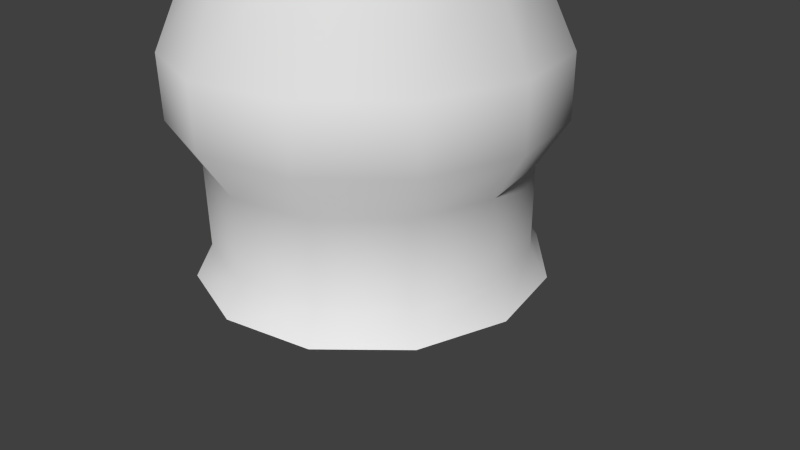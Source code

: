 # Source: Ballistatower.blend  (saved by Blender 2.76.0; exported with 4.5.12 LTS)
import bpy
from mathutils import Matrix  # noqa: F401  (used for matrix-valued properties, if any)

bpy.ops.wm.read_factory_settings(use_empty=True)
scene = bpy.context.scene
scene.name = 'Scene'

# ---- collections
col_collection_1 = bpy.data.collections.new('Collection 1'); scene.collection.children.link(col_collection_1)
col_collection_8 = bpy.data.collections.new('Collection 8'); scene.collection.children.link(col_collection_8)

# ---- materials (node trees are filled in below, after node groups)
mat_material = bpy.data.materials.new('Material')
mat_material.alpha_threshold = 0.0
mat_material.use_transparent_shadow = False
mat_material.roughness = 0.5
mat_material.line_color = (0.0, 0.0, 0.0, 1.0)

# ---- material node trees

# ---- world
world_world = bpy.data.worlds.new('World'); scene.world = world_world
world_world.color = (0.05088, 0.05088, 0.05088)
world_world.use_sun_shadow = False
world_world.sun_shadow_jitter_overblur = 0.0
world_world.cycles.sampling_method = 'MANUAL'
world_world.cycles.sample_map_resolution = 256

# ---- cameras
cam_camera = bpy.data.cameras.new('Camera')
cam_camera.clip_end = 100.0
cam_camera.lens = 35.0
cam_camera.sensor_width = 32.0
cam_camera.sensor_height = 18.0
cam_camera.ortho_scale = 7.314
cam_camera.dof.focus_distance = 0.0
cam_camera.dof.aperture_fstop = 128.0

# ---- meshes
me_cylinder_002 = bpy.data.meshes.new('Cylinder.002')
me_cylinder_002.from_pydata([(0.2074, 7.873, -1.479), (0.2202, 7.954, -1.398), (0.2202, 7.912, -1.0), (0.2202, 8.017, -1.017), (-0.212, 8.032, -0.9212), (0.2087, 8.032, -0.9212), (-0.212, 7.962, -0.9097), (0.2087, 7.962, -0.9097), (-0.2108, 7.939, -1.49), (0.2074, 7.939, -1.49), (-0.2108, 7.873, -1.479), (-0.2235, 7.673, -1.156), (0.2202, 7.673, -1.156), (-0.2235, 7.912, -1.0), (-0.2235, 7.85, -1.381), (0.2202, 7.85, -1.381), (-0.2235, 8.017, -1.017), (-0.2235, 7.954, -1.398), (-0.07636, 8.114, -1.94), (0.07233, 8.114, -1.94), (-0.07636, 8.096, -1.845), (0.07233, 8.096, -1.845), (-0.07636, 8.089, -1.89), (0.07233, 8.089, -1.89), (-0.07636, 8.128, -1.85), (0.07233, 8.128, -1.85), (-0.07636, 7.996, -1.874), (0.07233, 7.996, -1.874), (-0.07636, 8.004, -1.83), (0.07233, 8.004, -1.83), (-0.001677, 8.691, 1.971), (-0.001677, 8.761, 2.401), (-0.001677, 8.495, 2.003), (-0.1916, 8.57, 1.991), (0.1882, 8.57, 1.991), (-0.1916, 8.813, 1.951), (0.1882, 8.813, 1.951), (-0.001677, 8.888, 1.939), (-1.595, 8.343, 0.5239), (-1.595, 8.294, 0.2277), (-1.595, 8.184, 0.5498), (-1.595, 8.136, 0.2536), (-2.129, 8.247, 0.1793), (2.126, 8.247, 0.1793), (-2.129, 8.222, 0.02499), (2.126, 8.222, 0.02499), (-2.129, 8.165, 0.1928), (2.126, 8.165, 0.1928), (-2.129, 8.14, 0.03847), (2.126, 8.14, 0.03847), (-0.1754, 7.989, -2.046), (0.1721, 7.989, -2.046), (-0.1754, 7.703, -2.0), (0.1721, 7.703, -2.0), (-0.1754, 8.386, 0.3876), (0.1721, 8.386, 0.3876), (-0.1754, 8.1, 0.4342), (0.1721, 8.1, 0.4342), (1.699, 8.321, 0.416), (1.699, 8.28, 0.1639), (1.699, 8.17, 0.4408), (1.699, 8.129, 0.1887), (-0.3844, 8.571, 1.527), (0.3811, 8.571, 1.527), (-0.7878, 8.51, 1.415), (0.7845, 8.51, 1.415), (-0.7878, 8.455, 1.079), (0.7845, 8.455, 1.079), (-0.3844, 8.484, 0.9935), (0.3811, 8.484, 0.9935), (-0.3844, 8.286, 1.573), (0.3811, 8.286, 1.573), (-0.7878, 8.308, 1.448), (0.7845, 8.308, 1.448), (-0.7878, 8.254, 1.112), (0.7845, 8.254, 1.112), (-0.3844, 8.199, 1.04), (0.3811, 8.199, 1.04), (-2.271, 8.188, 0.07704), (2.268, 8.188, 0.07704), (0.334, 7.765, -1.281), (0.334, 7.842, -1.249), (0.334, 7.874, -1.172), (0.334, 7.842, -1.094), (0.334, 7.765, -1.062), (0.334, 7.687, -1.094), (0.334, 7.655, -1.172), (0.334, 7.687, -1.249), (0.334, 7.765, -1.172), (0.3196, 7.68, -0.9854), (0.3089, 7.689, -0.9811), (0.2983, 7.68, -0.9854), (0.3089, 7.67, -0.9898), (0.3196, 7.852, -1.361), (0.3089, 7.862, -1.357), (0.2983, 7.852, -1.361), (0.3089, 7.843, -1.365), (0.3089, 7.571, -1.243), (0.2983, 7.575, -1.253), (0.3089, 7.579, -1.263), (0.3196, 7.575, -1.253), (0.3089, 7.953, -1.083), (0.2983, 7.957, -1.093), (0.3089, 7.961, -1.103), (0.3196, 7.957, -1.093), (-0.3362, 7.68, -0.9854), (-0.3255, 7.67, -0.99), (-0.3148, 7.68, -0.9854), (-0.3255, 7.69, -0.9808), (-0.3362, 7.852, -1.362), (-0.3255, 7.842, -1.366), (-0.3148, 7.852, -1.362), (-0.3255, 7.861, -1.357), (-0.3255, 7.579, -1.263), (-0.3148, 7.575, -1.253), (-0.3255, 7.571, -1.243), (-0.3362, 7.575, -1.253), (-0.3255, 7.961, -1.104), (-0.3148, 7.957, -1.094), (-0.3255, 7.952, -1.084), (-0.3362, 7.957, -1.094), (-0.3506, 7.765, -1.172), (-0.3506, 7.765, -1.281), (-0.3506, 7.842, -1.249), (-0.3506, 7.874, -1.172), (-0.3506, 7.842, -1.094), (-0.3506, 7.765, -1.062), (-0.3506, 7.687, -1.094), (-0.3506, 7.655, -1.172), (-0.3506, 7.687, -1.249), (-0.002314, 8.107, -1.847), (0.042, 8.075, -1.842), (0.02507, 8.035, -1.84), (-0.0297, 8.035, -1.84), (-0.04663, 8.075, -1.842), (-0.002314, 8.73, 1.963), (0.042, 8.698, 1.968), (0.02507, 8.647, 1.976), (-0.0297, 8.647, 1.976), (-0.04663, 8.698, 1.968), (1.078, 8.099, -1.206), (1.068, 8.075, -1.191), (1.054, 8.093, -1.171), (1.064, 8.117, -1.186), (2.01, 8.191, 0.08779), (1.999, 8.166, 0.09771), (1.98, 8.181, 0.1154), (1.992, 8.207, 0.1054), (0.7161, 8.068, -1.509), (0.7278, 8.091, -1.523), (0.7417, 8.073, -1.542), (0.73, 8.049, -1.528), (0.2574, 8.023, -1.836), (0.2511, 8.044, -1.816), (0.259, 8.045, -1.857), (0.2527, 8.065, -1.837), (0.07228, 8.063, -1.859), (0.07228, 8.042, -1.838), (0.07233, 8.042, -1.88), (0.07233, 8.021, -1.859), (-0.07636, 8.063, -1.859), (-0.07636, 8.042, -1.88), (-0.0763, 8.042, -1.838), (-0.0763, 8.021, -1.859), (-0.2565, 8.023, -1.837), (-0.2628, 8.043, -1.857), (-0.2549, 8.044, -1.816), (-0.2612, 8.065, -1.836), (-0.7338, 8.089, -1.528), (-0.7455, 8.066, -1.542), (-0.7316, 8.047, -1.523), (-0.7199, 8.071, -1.509), (-1.995, 8.156, 0.1054), (-1.984, 8.182, 0.1154), (-2.002, 8.197, 0.09771), (-2.014, 8.171, 0.08779), (-1.068, 8.069, -1.186), (-1.058, 8.093, -1.171), (-1.072, 8.111, -1.191), (-1.082, 8.087, -1.206)], [], [(0, 9, 1, 15), (2, 3, 5, 7), (4, 16, 13, 6), (10, 14, 17, 8), (20, 22, 26, 28), (27, 23, 21, 29), (32, 33, 30), (30, 34, 32), (33, 35, 30), (30, 36, 34), (35, 37, 30), (30, 37, 36), (33, 32, 31), (31, 32, 34), (35, 33, 31), (31, 34, 36), (37, 35, 31), (31, 36, 37), (46, 42, 78), (79, 43, 47), (44, 48, 78), (79, 49, 45), (44, 78, 42), (43, 79, 45), (46, 78, 48), (49, 79, 47), (52, 56, 54, 50), (55, 57, 53, 51), (50, 54, 55, 51), (50, 51, 53, 52), (52, 53, 57, 56), (4, 6, 7, 5), (13, 16, 17, 14), (0, 10, 8, 9), (11, 13, 14), (12, 15, 2), (1, 3, 2, 15), (0, 15, 14, 10), (11, 14, 15, 12), (2, 13, 11, 12), (6, 13, 2, 7), (3, 16, 4, 5), (1, 17, 16, 3), (8, 17, 1, 9), (22, 23, 27, 26), (20, 21, 25, 24), (18, 24, 25, 19), (20, 28, 29, 21), (18, 22, 20, 24), (19, 25, 21, 23), (22, 18, 19, 23), (66, 68, 76, 74), (62, 64, 72, 70), (64, 62, 68, 66), (72, 74, 76, 70), (67, 75, 77, 69), (63, 71, 73, 65), (65, 67, 69, 63), (73, 71, 77, 75), (55, 69, 77, 57), (54, 56, 76, 68), (54, 68, 69, 55), (56, 57, 77, 76), (38, 64, 66, 39), (40, 41, 74, 72), (38, 40, 72, 64), (39, 66, 74, 41), (38, 39, 44, 42), (39, 41, 48, 44), (38, 42, 46, 40), (40, 46, 48, 41), (58, 59, 67, 65), (58, 65, 73, 60), (59, 61, 75, 67), (60, 73, 75, 61), (43, 58, 60, 47), (43, 45, 59, 58), (45, 49, 61, 59), (47, 60, 61, 49), (62, 63, 69, 68), (70, 76, 77, 71), (62, 70, 71, 63), (88, 80, 81), (88, 81, 82), (88, 82, 83), (88, 83, 84), (88, 84, 85), (88, 85, 86), (88, 86, 87), (88, 87, 80), (91, 92, 89, 90), (93, 96, 95, 94), (89, 93, 94, 90), (90, 94, 95, 91), (91, 95, 96, 92), (92, 96, 93, 89), (101, 97, 100, 104), (102, 98, 97, 101), (103, 99, 98, 102), (104, 100, 99, 103), (100, 97, 98, 99), (102, 101, 104, 103), (107, 108, 105, 106), (109, 112, 111, 110), (105, 109, 110, 106), (106, 110, 111, 107), (107, 111, 112, 108), (108, 112, 109, 105), (117, 113, 116, 120), (118, 114, 113, 117), (119, 115, 114, 118), (120, 116, 115, 119), (116, 113, 114, 115), (118, 117, 120, 119), (121, 122, 129), (121, 123, 122), (121, 124, 123), (121, 125, 124), (121, 126, 125), (121, 127, 126), (121, 128, 127), (121, 129, 128), (81, 123, 124, 82), (82, 124, 125, 83), (83, 125, 126, 84), (84, 126, 127, 85), (85, 127, 128, 86), (86, 128, 129, 87), (80, 87, 129, 122), (80, 122, 123, 81), (130, 135, 136, 131), (131, 136, 137, 132), (132, 137, 138, 133), (133, 138, 139, 134), (134, 139, 135, 130), (140, 144, 145, 141), (141, 145, 146, 142), (142, 146, 147, 143), (143, 147, 144, 140), (142, 143, 149, 148), (143, 140, 150, 149), (140, 141, 151, 150), (141, 142, 148, 151), (151, 148, 153, 152), (150, 151, 152, 154), (149, 150, 154, 155), (148, 149, 155, 153), (153, 155, 156, 157), (155, 154, 158, 156), (154, 152, 159, 158), (152, 153, 157, 159), (167, 166, 162, 160), (165, 167, 160, 161), (164, 165, 161, 163), (166, 164, 163, 162), (171, 170, 164, 166), (170, 169, 165, 164), (169, 168, 167, 165), (168, 171, 166, 167), (178, 177, 171, 168), (179, 178, 168, 169), (176, 179, 169, 170), (177, 176, 170, 171), (176, 172, 175, 179), (177, 173, 172, 176), (178, 174, 173, 177), (179, 175, 174, 178)])
me_cylinder_002.polygons.foreach_set('use_smooth', [1, 1, 1, 1, 1, 1, 1, 1, 1, 1, 1, 1, 1, 1, 1, 1, 1, 1, 1, 1, 1, 1, 1, 1, 1, 1, 1, 1, 1, 1, 1, 1, 1, 1, 1, 1, 1, 1, 1, 1, 1, 1, 1, 1, 1, 1, 1, 1, 1, 1, 1, 1, 1, 1, 1, 1, 1, 1, 1, 1, 1, 1, 1, 1, 1, 1, 1, 1, 1, 1, 1, 1, 1, 1, 1, 1, 1, 1, 1, 1, 1, 1, 0, 0, 0, 0, 0, 0, 0, 0, 0, 0, 0, 0, 0, 0, 0, 0, 0, 0, 0, 0, 0, 0, 0, 0, 0, 0, 0, 0, 0, 0, 0, 0, 0, 0, 0, 0, 0, 0, 0, 0, 0, 0, 0, 0, 0, 0, 0, 0, 0, 0, 0, 0, 0, 0, 0, 0, 0, 0, 0, 0, 0, 0, 0, 0, 0, 0, 0, 0, 0, 0, 0, 0, 0, 0, 0, 0, 0, 0, 0, 0, 0, 0, 0, 0, 0])
_uv = me_cylinder_002.uv_layers.new(name='UVTex')
_uv.uv.foreach_set('vector', [0.8061, 0.3855, 0.8061, 0.3914, 0.7973, 0.3914, 0.7973, 0.3815, 0.7611, 0.3815, 0.7611, 0.3914, 0.7519, 0.3914, 0.7519, 0.3855, 0.7519, 0.4322, 0.7611, 0.4322, 0.7611, 0.4426, 0.7519, 0.4385, 0.8061, 0.4385, 0.7973, 0.4426, 0.7973, 0.4322, 0.8061, 0.4322, 0.5878, 0.4492, 0.6168, 0.4354, 0.6168, 0.4354, 0.5878, 0.4354, 0.5878, 0.3758, 0.5878, 0.3896, 0.6168, 0.3896, 0.5878, 0.3758, 0.9859, 0.2819, 0.9348, 0.2704, 0.9503, 0.2138, 0.7968, 0.2138, 0.8123, 0.2704, 0.7612, 0.2819, 0.9348, 0.2704, 0.9088, 0.2554, 0.9503, 0.2138, 0.7968, 0.2138, 0.8382, 0.2554, 0.8123, 0.2704, 0.9088, 0.2554, 0.8735, 0.2168, 0.9503, 0.2138, 0.7968, 0.2138, 0.8735, 0.2168, 0.8382, 0.2554, 0.9348, 0.2704, 0.9859, 0.2819, 0.8735, 0.3462, 0.8735, 0.3462, 0.7612, 0.2819, 0.8123, 0.2704, 0.9088, 0.2554, 0.9348, 0.2704, 0.8735, 0.3462, 0.8735, 0.3462, 0.8123, 0.2704, 0.8382, 0.2554, 0.8735, 0.2168, 0.9088, 0.2554, 0.8735, 0.3462, 0.8735, 0.3462, 0.8382, 0.2554, 0.8735, 0.2168, 0.9765, 0.6055, 0.9713, 0.6055, 0.9679, 0.5957, 0.9679, 0.9955, 0.9712, 0.9859, 0.9772, 0.9859, 0.9638, 0.6055, 0.9595, 0.6055, 0.9679, 0.5957, 0.9679, 0.9955, 0.9572, 0.9859, 0.9624, 0.9859, 0.9638, 0.6055, 0.9679, 0.5957, 0.9713, 0.6055, 0.9712, 0.9859, 0.9679, 0.9955, 0.9624, 0.9859, 0.8515, 0.9796, 0.8419, 0.9925, 0.8379, 0.9796, 0.8379, 0.6086, 0.8419, 0.5957, 0.8515, 0.6086, 0.6805, 0.7443, 0.8704, 0.7443, 0.8704, 0.7686, 0.6805, 0.7686, 0.8704, 0.7954, 0.8704, 0.82, 0.6805, 0.82, 0.6805, 0.7954, 0.6805, 0.7686, 0.8704, 0.7686, 0.8704, 0.7954, 0.6805, 0.7954, 0.6805, 0.7686, 0.6805, 0.7954, 0.6595, 0.7954, 0.6595, 0.7686, 0.6567, 0.8092, 0.6567, 0.779, 0.8713, 0.779, 0.8713, 0.8092, 0.7519, 0.4322, 0.7454, 0.4322, 0.7454, 0.3914, 0.7519, 0.3914, 0.7611, 0.4426, 0.7611, 0.4322, 0.7973, 0.4322, 0.7973, 0.4426, 0.8122, 0.3914, 0.8122, 0.4322, 0.8061, 0.4322, 0.8061, 0.3914, 0.7792, 0.4626, 0.7611, 0.4426, 0.7973, 0.4426, 0.7792, 0.3616, 0.7973, 0.3815, 0.7611, 0.3815, 0.7973, 0.3914, 0.7611, 0.3914, 0.7611, 0.3815, 0.7973, 0.3815, 0.8122, 0.3914, 0.8216, 0.3914, 0.8216, 0.4322, 0.8122, 0.4322, 0.8489, 0.4322, 0.8216, 0.4322, 0.8216, 0.3914, 0.8484, 0.3914, 0.7357, 0.3914, 0.7357, 0.4322, 0.7087, 0.4322, 0.7087, 0.3914, 0.7454, 0.4322, 0.7357, 0.4322, 0.7357, 0.3914, 0.7454, 0.3914, 0.7611, 0.3914, 0.7611, 0.4322, 0.7519, 0.4322, 0.7519, 0.3914, 0.7973, 0.3914, 0.7973, 0.4322, 0.7611, 0.4322, 0.7611, 0.3914, 0.8061, 0.4322, 0.7973, 0.4322, 0.7973, 0.3914, 0.8061, 0.3914, 0.5325, 0.3897, 0.5036, 0.4356, 0.5036, 0.4356, 0.5326, 0.4355, 0.5878, 0.4354, 0.5878, 0.3896, 0.5778, 0.3896, 0.5779, 0.4354, 0.5499, 0.4355, 0.5779, 0.4354, 0.5778, 0.3896, 0.5498, 0.3897, 0.6168, 0.4354, 0.6168, 0.3896, 0.5878, 0.4354, 0.5878, 0.4354, 0.5779, 0.4634, 0.5878, 0.4492, 0.5878, 0.4354, 0.5779, 0.4354, 0.5778, 0.3616, 0.5778, 0.3896, 0.5878, 0.3896, 0.5878, 0.3758, 0.5326, 0.4355, 0.5499, 0.4355, 0.5498, 0.3897, 0.5325, 0.3897, 0.9551, 0.7196, 0.9317, 0.7502, 0.9184, 0.7293, 0.9399, 0.712, 0.9712, 0.7605, 0.9712, 0.7328, 0.9926, 0.7328, 0.9926, 0.7605, 0.9712, 0.7328, 0.9712, 0.7605, 0.9317, 0.7502, 0.9551, 0.7196, 0.9613, 0.8627, 0.9317, 0.8627, 0.9248, 0.8274, 0.9718, 0.8274, 0.9554, 0.8537, 0.9399, 0.8636, 0.9137, 0.8441, 0.928, 0.8231, 0.9712, 0.8133, 0.9926, 0.8133, 0.9926, 0.842, 0.9712, 0.842, 0.9712, 0.842, 0.9554, 0.8537, 0.928, 0.8231, 0.9712, 0.8133, 0.9613, 0.7255, 0.9718, 0.7608, 0.9248, 0.7608, 0.9317, 0.7255, 0.8704, 0.7954, 0.928, 0.8231, 0.9137, 0.8441, 0.8704, 0.82, 0.8704, 0.7686, 0.8704, 0.7443, 0.9184, 0.7293, 0.9317, 0.7502, 0.8704, 0.7686, 0.9317, 0.7502, 0.928, 0.8231, 0.8704, 0.7954, 0.8713, 0.8092, 0.8713, 0.779, 0.9248, 0.7608, 0.9248, 0.8274, 0.9712, 0.6461, 0.9712, 0.7328, 0.9551, 0.7196, 0.9551, 0.6324, 0.8824, 0.933, 0.8563, 0.933, 0.9317, 0.8627, 0.9613, 0.8627, 0.9712, 0.6461, 0.9926, 0.6459, 0.9926, 0.7328, 0.9712, 0.7328, 0.9551, 0.6324, 0.9551, 0.7196, 0.9399, 0.712, 0.9399, 0.6324, 0.9712, 0.6461, 0.9551, 0.6324, 0.9638, 0.6055, 0.9713, 0.6055, 0.9551, 0.6324, 0.9399, 0.6324, 0.9595, 0.6055, 0.9638, 0.6055, 0.9712, 0.6461, 0.9713, 0.6055, 0.9765, 0.6055, 0.9926, 0.6459, 0.8824, 0.933, 0.8515, 0.9796, 0.8379, 0.9796, 0.8563, 0.933, 0.9712, 0.9471, 0.9551, 0.96, 0.9554, 0.8537, 0.9712, 0.842, 0.9712, 0.9471, 0.9712, 0.842, 0.9926, 0.842, 0.9926, 0.9471, 0.9551, 0.96, 0.9399, 0.96, 0.9399, 0.8636, 0.9554, 0.8537, 0.8729, 0.6458, 0.9613, 0.7255, 0.9317, 0.7255, 0.8506, 0.6458, 0.9712, 0.9859, 0.9712, 0.9471, 0.9926, 0.9471, 0.9772, 0.9859, 0.9712, 0.9859, 0.9624, 0.9859, 0.9551, 0.96, 0.9712, 0.9471, 0.9624, 0.9859, 0.9572, 0.9859, 0.9399, 0.96, 0.9551, 0.96, 0.8515, 0.6086, 0.8729, 0.6458, 0.8506, 0.6458, 0.8379, 0.6086, 0.9712, 0.7605, 0.9712, 0.8133, 0.928, 0.8231, 0.9317, 0.7502, 0.9718, 0.8274, 0.9248, 0.8274, 0.9248, 0.7608, 0.9718, 0.7608, 0.9712, 0.7605, 0.9926, 0.7605, 0.9926, 0.8133, 0.9712, 0.8133, 0.8002, 0.5528, 0.7788, 0.5528, 0.7814, 0.5405, 0.8002, 0.5528, 0.7814, 0.5405, 0.7903, 0.5262, 0.8029, 0.4995, 0.7903, 0.5262, 0.7814, 0.5118, 0.8029, 0.4995, 0.7814, 0.5118, 0.7797, 0.4995, 0.8029, 0.4995, 0.7797, 0.4995, 0.782, 0.4872, 0.8029, 0.4995, 0.782, 0.4872, 0.7915, 0.4727, 0.8002, 0.5528, 0.7892, 0.5795, 0.7808, 0.5652, 0.8002, 0.5528, 0.7808, 0.5652, 0.7788, 0.5528, 0.8604, 0.3194, 0.8351, 0.3194, 0.8351, 0.2956, 0.8604, 0.2956, 0.6471, 0.2956, 0.6217, 0.2956, 0.6217, 0.2718, 0.6471, 0.2718, 0.8351, 0.2956, 0.6471, 0.2956, 0.6471, 0.2718, 0.8351, 0.2718, 0.8351, 0.2718, 0.6471, 0.2718, 0.6471, 0.2467, 0.8351, 0.2467, 0.8351, 0.3444, 0.6471, 0.3444, 0.6471, 0.3194, 0.8351, 0.3194, 0.8351, 0.3194, 0.6471, 0.3194, 0.6471, 0.2956, 0.8351, 0.2956, 0.8351, 0.3194, 0.6471, 0.3194, 0.6471, 0.2956, 0.8351, 0.2956, 0.8351, 0.3444, 0.6471, 0.3444, 0.6471, 0.3194, 0.8351, 0.3194, 0.8351, 0.2718, 0.6471, 0.2718, 0.6471, 0.2467, 0.8351, 0.2467, 0.8351, 0.2956, 0.6471, 0.2956, 0.6471, 0.2718, 0.8351, 0.2718, 0.6471, 0.2956, 0.6217, 0.2956, 0.6217, 0.2718, 0.6471, 0.2718, 0.8604, 0.3194, 0.8351, 0.3194, 0.8351, 0.2956, 0.8604, 0.2956, 0.8604, 0.3194, 0.8351, 0.3194, 0.8351, 0.2956, 0.8604, 0.2956, 0.6471, 0.2956, 0.6217, 0.2956, 0.6217, 0.2718, 0.6471, 0.2718, 0.8351, 0.2956, 0.6471, 0.2956, 0.6471, 0.2718, 0.8351, 0.2718, 0.8351, 0.2718, 0.6471, 0.2718, 0.6471, 0.2467, 0.8351, 0.2467, 0.8351, 0.3444, 0.6471, 0.3444, 0.6471, 0.3194, 0.8351, 0.3194, 0.8351, 0.3194, 0.6471, 0.3194, 0.6471, 0.2956, 0.8351, 0.2956, 0.8351, 0.3194, 0.6471, 0.3194, 0.6471, 0.2956, 0.8351, 0.2956, 0.8351, 0.3444, 0.6471, 0.3444, 0.6471, 0.3194, 0.8351, 0.3194, 0.8351, 0.2718, 0.6471, 0.2718, 0.6471, 0.2467, 0.8351, 0.2467, 0.8351, 0.2956, 0.6471, 0.2956, 0.6471, 0.2718, 0.8351, 0.2718, 0.6471, 0.2956, 0.6217, 0.2956, 0.6217, 0.2718, 0.6471, 0.2718, 0.8604, 0.3194, 0.8351, 0.3194, 0.8351, 0.2956, 0.8604, 0.2956, 0.6711, 0.5528, 0.6943, 0.5528, 0.692, 0.5652, 0.6711, 0.5528, 0.6925, 0.5405, 0.6943, 0.5528, 0.6711, 0.5528, 0.6837, 0.5262, 0.6925, 0.5405, 0.6738, 0.4995, 0.6926, 0.5118, 0.6837, 0.5262, 0.6738, 0.4995, 0.6952, 0.4995, 0.6926, 0.5118, 0.6738, 0.4995, 0.6931, 0.4872, 0.6952, 0.4995, 0.6738, 0.4995, 0.6848, 0.473, 0.6931, 0.4872, 0.6711, 0.5528, 0.692, 0.5652, 0.6824, 0.5795, 0.7814, 0.5405, 0.6925, 0.5405, 0.6837, 0.5262, 0.7903, 0.5262, 0.7903, 0.5262, 0.6837, 0.5262, 0.6926, 0.5118, 0.7814, 0.5118, 0.7814, 0.5118, 0.6926, 0.5118, 0.6952, 0.4995, 0.7797, 0.4995, 0.7797, 0.4995, 0.6952, 0.4995, 0.6931, 0.4872, 0.782, 0.4872, 0.782, 0.4872, 0.6931, 0.4872, 0.6848, 0.473, 0.7915, 0.4727, 0.7892, 0.5795, 0.6824, 0.5795, 0.692, 0.5652, 0.7808, 0.5652, 0.7788, 0.5528, 0.7808, 0.5652, 0.692, 0.5652, 0.6943, 0.5528, 0.7788, 0.5528, 0.6943, 0.5528, 0.6925, 0.5405, 0.7814, 0.5405, 0.6968, 0.488, 0.6962, 0.5602, 0.6072, 0.5602, 0.6078, 0.488, 0.6078, 0.488, 0.6072, 0.5602, 0.5181, 0.5602, 0.5181, 0.488, 0.9675, 0.488, 0.9664, 0.5602, 0.8768, 0.5602, 0.8779, 0.488, 0.8779, 0.488, 0.8768, 0.5602, 0.7865, 0.5602, 0.7871, 0.488, 0.7871, 0.488, 0.7865, 0.5602, 0.6962, 0.5602, 0.6968, 0.488, 0.948, 0.4304, 0.9911, 0.4304, 0.9911, 0.4364, 0.948, 0.4364, 0.948, 0.4364, 0.9911, 0.4364, 0.9911, 0.4417, 0.948, 0.4417, 0.948, 0.4417, 0.9911, 0.4417, 0.9911, 0.4474, 0.948, 0.4474, 0.948, 0.4474, 0.9911, 0.4474, 0.9911, 0.4533, 0.948, 0.4533, 0.948, 0.4417, 0.948, 0.4474, 0.9027, 0.4474, 0.9027, 0.4417, 0.948, 0.4474, 0.948, 0.4533, 0.9027, 0.4533, 0.9027, 0.4474, 0.948, 0.4304, 0.948, 0.4364, 0.9027, 0.4364, 0.9027, 0.4304, 0.948, 0.4364, 0.948, 0.4417, 0.9027, 0.4417, 0.9027, 0.4364, 0.9027, 0.4364, 0.9027, 0.4417, 0.8543, 0.4417, 0.8543, 0.4364, 0.9027, 0.4304, 0.9027, 0.4364, 0.8543, 0.4364, 0.8543, 0.4304, 0.9027, 0.4474, 0.9027, 0.4533, 0.8543, 0.4533, 0.8543, 0.4474, 0.9027, 0.4417, 0.9027, 0.4474, 0.8543, 0.4474, 0.8543, 0.4417, 0.8543, 0.4417, 0.8543, 0.4474, 0.8162, 0.4474, 0.8162, 0.4417, 0.8543, 0.4474, 0.8543, 0.4533, 0.8162, 0.4533, 0.8162, 0.4474, 0.8543, 0.4304, 0.8543, 0.4364, 0.8162, 0.4364, 0.8162, 0.4304, 0.8543, 0.4364, 0.8543, 0.4417, 0.8162, 0.4417, 0.8162, 0.4364, 0.8543, 0.4364, 0.8543, 0.4417, 0.8162, 0.4417, 0.8162, 0.4364, 0.8543, 0.4304, 0.8543, 0.4364, 0.8162, 0.4364, 0.8162, 0.4304, 0.8543, 0.4474, 0.8543, 0.4533, 0.8162, 0.4533, 0.8162, 0.4474, 0.8543, 0.4417, 0.8543, 0.4474, 0.8162, 0.4474, 0.8162, 0.4417, 0.9027, 0.4417, 0.9027, 0.4474, 0.8543, 0.4474, 0.8543, 0.4417, 0.9027, 0.4474, 0.9027, 0.4533, 0.8543, 0.4533, 0.8543, 0.4474, 0.9027, 0.4304, 0.9027, 0.4364, 0.8543, 0.4364, 0.8543, 0.4304, 0.9027, 0.4364, 0.9027, 0.4417, 0.8543, 0.4417, 0.8543, 0.4364, 0.948, 0.4364, 0.948, 0.4417, 0.9027, 0.4417, 0.9027, 0.4364, 0.948, 0.4304, 0.948, 0.4364, 0.9027, 0.4364, 0.9027, 0.4304, 0.948, 0.4474, 0.948, 0.4533, 0.9027, 0.4533, 0.9027, 0.4474, 0.948, 0.4417, 0.948, 0.4474, 0.9027, 0.4474, 0.9027, 0.4417, 0.948, 0.4474, 0.9911, 0.4474, 0.9911, 0.4533, 0.948, 0.4533, 0.948, 0.4417, 0.9911, 0.4417, 0.9911, 0.4474, 0.948, 0.4474, 0.948, 0.4364, 0.9911, 0.4364, 0.9911, 0.4417, 0.948, 0.4417, 0.948, 0.4304, 0.9911, 0.4304, 0.9911, 0.4364, 0.948, 0.4364])
me_cylinder_002.materials.append(mat_material)
me_cylinder_002.use_remesh_preserve_volume = False
me_cylinder_002.use_remesh_preserve_attributes = False
me_cylinder_002.use_mirror_vertex_groups = False
me_cylinder_002.update()
me_cylinder_000 = bpy.data.meshes.new('Cylinder.000')
me_cylinder_000.from_pydata([(-0.3725, 8.173, 0.1769), (0.3802, 8.173, 0.1769), (-0.3725, 8.202, 0.227), (-0.3725, 8.144, 0.227), (-0.3725, 8.116, 0.1769), (-0.3725, 8.144, 0.1269), (-0.3725, 8.202, 0.1269), (-0.3725, 8.231, 0.1769), (0.3802, 8.202, 0.227), (0.3802, 8.144, 0.227), (0.3802, 8.116, 0.1769), (0.3802, 8.144, 0.1269), (0.3802, 8.202, 0.1269), (0.3802, 8.231, 0.1769), (-0.7222, 7.108, 0.5344), (-0.7155, 7.152, 0.6023), (-0.6465, 7.11, 0.6229), (-0.6532, 7.064, 0.5551), (-0.2289, 7.939, 0.162), (-0.2222, 7.984, 0.2299), (-0.1532, 7.941, 0.2505), (-0.1599, 7.897, 0.1827), (0.6239, 7.106, 0.6093), (0.6918, 7.15, 0.6026), (0.7124, 7.108, 0.5337), (0.6446, 7.062, 0.5558), (0.1622, 7.94, 0.2566), (0.23, 7.984, 0.2499), (0.2506, 7.942, 0.1809), (0.1828, 7.898, 0.1876), (-0.2579, 7.973, 0.08943), (0.2592, 7.928, 0.06193), (-0.2785, 7.93, 0.1584), (0.2799, 7.913, 0.1309), (-0.2068, 7.898, 0.1583), (0.1985, 7.898, 0.1391), (-0.19, 7.928, 0.08271), (0.1914, 7.911, 0.05521), (-0.6678, 7.074, -0.2046), (0.6564, 7.066, -0.2046), (-0.7356, 7.118, -0.1979), (0.7243, 7.11, -0.1979), (-0.715, 7.16, -0.2669), (0.7036, 7.152, -0.2669), (-0.6471, 7.116, -0.2736), (0.6358, 7.108, -0.2736), (-0.3276, 8.302, 0.09599), (-0.3276, 8.302, 0.2594), (0.3338, 8.302, 0.2594), (0.3338, 8.302, 0.09599), (-0.3276, 8.234, 0.0143), (-0.3276, 8.234, 0.3411), (0.3338, 8.234, 0.3411), (0.3338, 8.234, 0.0143), (0.3338, 7.891, 0.3411), (0.3338, 7.891, 0.0143), (-0.3276, 7.891, 0.3411), (-0.3276, 7.891, 0.0143), (-0.7969, 7.048, -0.3834), (0.844, 7.048, -0.3834), (0.844, 7.048, -0.05658), (-0.7969, 7.048, -0.05658), (-0.7969, 7.187, -0.3834), (0.844, 7.187, -0.3834), (0.844, 7.187, -0.05658), (-0.7969, 7.187, -0.05658), (-0.7969, 7.187, 0.736), (0.844, 7.187, 0.736), (0.844, 7.187, 0.4092), (-0.7969, 7.187, 0.4092), (-0.7969, 7.048, 0.736), (0.844, 7.048, 0.736), (0.844, 7.048, 0.4092), (-0.7969, 7.048, 0.4092), (-0.001123, 5.391, -1.056), (0.5265, 5.391, -0.9142), (0.9127, 5.391, -0.528), (1.054, 5.391, -0.0003977), (0.9127, 5.391, 0.5272), (0.5265, 5.391, 0.9134), (-0.001123, 5.391, 1.055), (-0.5287, 5.391, 0.9134), (-0.915, 5.391, 0.5272), (-1.056, 5.391, -0.0003972), (-0.915, 5.391, -0.528), (-0.5287, 5.391, -0.9142), (-0.001124, 7.05, -1.056), (0.5265, 7.05, -0.9142), (0.9127, 7.05, -0.528), (1.054, 7.05, -0.0003987), (0.9127, 7.05, 0.5272), (0.5265, 7.05, 0.9134), (-0.001122, 7.05, 1.055), (-0.5287, 7.05, 0.9134), (-0.915, 7.05, 0.5272), (-1.056, 7.05, -0.0003963), (-0.915, 7.05, -0.528), (-0.5287, 7.05, -0.9142), (-0.001123, 7.05, -0.0003976)], [], [(8, 13, 7, 2), (9, 8, 2, 3), (10, 9, 3, 4), (11, 10, 4, 5), (12, 11, 5, 6), (13, 12, 6, 7), (0, 2, 7), (1, 13, 8), (0, 3, 2), (1, 8, 9), (0, 4, 3), (1, 9, 10), (0, 5, 4), (1, 10, 11), (0, 6, 5), (1, 11, 12), (0, 7, 6), (1, 12, 13), (62, 65, 64, 63), (58, 62, 63, 59), (59, 63, 64, 60), (60, 64, 65, 61), (61, 65, 62, 58), (69, 73, 70, 66), (71, 67, 66, 70), (72, 68, 67, 71), (73, 69, 68, 72), (69, 66, 67, 68), (73, 72, 71, 70), (15, 16, 20, 19), (14, 15, 19, 18), (16, 17, 21, 20), (14, 18, 21, 17), (22, 23, 27, 26), (23, 24, 28, 27), (24, 25, 29, 28), (22, 26, 29, 25), (30, 42, 40, 32), (30, 36, 44, 42), (34, 38, 44, 36), (32, 40, 38, 34), (31, 33, 41, 43), (35, 37, 45, 39), (31, 43, 45, 37), (33, 35, 39, 41), (46, 47, 48, 49), (46, 49, 53, 50), (47, 51, 52, 48), (51, 56, 54, 52), (50, 53, 55, 57), (46, 50, 51, 47), (50, 57, 56, 51), (48, 52, 53, 49), (52, 54, 55, 53), (54, 56, 57, 55), (98, 87, 86), (98, 88, 87), (98, 89, 88), (98, 90, 89), (98, 91, 90), (98, 92, 91), (98, 93, 92), (98, 94, 93), (98, 95, 94), (98, 96, 95), (98, 97, 96), (98, 86, 97), (74, 86, 87, 75), (75, 87, 88, 76), (76, 88, 89, 77), (77, 89, 90, 78), (78, 90, 91, 79), (79, 91, 92, 80), (80, 92, 93, 81), (81, 93, 94, 82), (82, 94, 95, 83), (83, 95, 96, 84), (84, 96, 97, 85), (85, 97, 86, 74)])
me_cylinder_000.polygons.foreach_set('use_smooth', [1, 1, 1, 1, 1, 1, 1, 1, 1, 1, 1, 1, 1, 1, 1, 1, 1, 1, 1, 1, 1, 1, 1, 1, 1, 1, 1, 1, 1, 1, 1, 1, 1, 1, 1, 1, 1, 1, 1, 1, 1, 1, 1, 1, 1, 1, 1, 1, 1, 1, 1, 1, 1, 1, 1, 0, 0, 0, 0, 0, 0, 0, 0, 0, 0, 0, 0, 0, 0, 0, 0, 0, 0, 0, 0, 0, 0, 0, 0])
_uv = me_cylinder_000.uv_layers.new(name='UVTex')
_uv.uv.foreach_set('vector', [0.6442, 0.5073, 0.6551, 0.5253, 0.5213, 0.5253, 0.5319, 0.5073, 0.6442, 0.491, 0.6442, 0.5073, 0.5319, 0.5073, 0.5319, 0.491, 0.6539, 0.473, 0.6442, 0.491, 0.5319, 0.491, 0.52, 0.473, 0.6442, 0.5596, 0.6559, 0.5776, 0.5222, 0.5776, 0.5319, 0.5596, 0.6442, 0.5433, 0.6442, 0.5596, 0.5319, 0.5596, 0.5319, 0.5433, 0.6551, 0.5253, 0.6442, 0.5433, 0.5319, 0.5433, 0.5213, 0.5253, 0.5109, 0.499, 0.5319, 0.5073, 0.5213, 0.5253, 0.6643, 0.4993, 0.6551, 0.5253, 0.6442, 0.5073, 0.5109, 0.499, 0.5319, 0.491, 0.5319, 0.5073, 0.6643, 0.4993, 0.6442, 0.5073, 0.6442, 0.491, 0.5109, 0.499, 0.52, 0.473, 0.5319, 0.491, 0.6643, 0.4993, 0.6442, 0.491, 0.6539, 0.473, 0.5108, 0.5509, 0.5319, 0.5596, 0.5222, 0.5776, 0.6642, 0.5492, 0.6559, 0.5776, 0.6442, 0.5596, 0.5108, 0.5509, 0.5319, 0.5433, 0.5319, 0.5596, 0.6642, 0.5492, 0.6442, 0.5596, 0.6442, 0.5433, 0.5108, 0.5509, 0.5213, 0.5253, 0.5319, 0.5433, 0.6642, 0.5492, 0.6442, 0.5433, 0.6551, 0.5253, 0.623, 0.7996, 0.623, 0.747, 0.8873, 0.747, 0.8873, 0.7996, 0.623, 0.8342, 0.623, 0.7996, 0.8873, 0.7996, 0.8873, 0.8342, 0.9097, 0.7996, 0.8873, 0.7996, 0.8873, 0.747, 0.9097, 0.747, 0.8873, 0.7124, 0.8873, 0.747, 0.623, 0.747, 0.623, 0.7124, 0.6006, 0.747, 0.623, 0.747, 0.623, 0.7996, 0.6006, 0.7996, 0.8873, 0.747, 0.9097, 0.747, 0.9097, 0.7996, 0.8873, 0.7996, 0.623, 0.8342, 0.623, 0.7996, 0.8873, 0.7996, 0.8873, 0.8342, 0.6006, 0.747, 0.623, 0.747, 0.623, 0.7996, 0.6006, 0.7996, 0.8873, 0.7124, 0.8873, 0.747, 0.623, 0.747, 0.623, 0.7124, 0.8873, 0.747, 0.8873, 0.7996, 0.623, 0.7996, 0.623, 0.747, 0.8873, 0.8868, 0.623, 0.8868, 0.623, 0.8342, 0.8873, 0.8342, 0.8347, 0.5216, 0.8347, 0.5011, 0.9918, 0.5011, 0.9918, 0.5216, 0.8347, 0.542, 0.8347, 0.5216, 0.9918, 0.5216, 0.9918, 0.542, 0.8347, 0.5011, 0.8347, 0.4807, 0.9918, 0.4807, 0.9918, 0.5011, 0.8347, 0.542, 0.9918, 0.542, 0.9918, 0.5624, 0.8347, 0.5624, 0.8347, 0.542, 0.8347, 0.5216, 0.9918, 0.5216, 0.9918, 0.542, 0.8347, 0.5216, 0.8347, 0.5011, 0.9918, 0.5011, 0.9918, 0.5216, 0.8347, 0.5011, 0.8347, 0.4807, 0.9918, 0.4807, 0.9918, 0.5011, 0.8347, 0.542, 0.9918, 0.542, 0.9918, 0.5624, 0.8347, 0.5624, 0.9918, 0.542, 0.8347, 0.542, 0.8347, 0.5216, 0.9918, 0.5216, 0.9918, 0.542, 0.9918, 0.5624, 0.8347, 0.5624, 0.8347, 0.542, 0.9918, 0.5011, 0.8347, 0.5011, 0.8347, 0.4807, 0.9918, 0.4807, 0.9918, 0.5216, 0.8347, 0.5216, 0.8347, 0.5011, 0.9918, 0.5011, 0.9918, 0.5011, 0.9918, 0.5216, 0.8347, 0.5216, 0.8347, 0.5011, 0.9918, 0.542, 0.9918, 0.5624, 0.8347, 0.5624, 0.8347, 0.542, 0.9918, 0.5011, 0.8347, 0.5011, 0.8347, 0.4807, 0.9918, 0.4807, 0.9918, 0.5216, 0.9918, 0.542, 0.8347, 0.542, 0.8347, 0.5216, 0.9131, 0.435, 0.9015, 0.435, 0.9015, 0.3882, 0.9131, 0.3882, 0.9131, 0.435, 0.9131, 0.3882, 0.9206, 0.3882, 0.9206, 0.435, 0.9015, 0.435, 0.894, 0.435, 0.894, 0.3882, 0.9015, 0.3882, 0.894, 0.435, 0.8697, 0.435, 0.8697, 0.3882, 0.894, 0.3882, 0.9206, 0.435, 0.9206, 0.3882, 0.9449, 0.3882, 0.9449, 0.435, 0.9131, 0.435, 0.9189, 0.4399, 0.8957, 0.4399, 0.9015, 0.435, 0.894, 0.4582, 0.8697, 0.4582, 0.8697, 0.435, 0.894, 0.435, 0.9015, 0.3882, 0.8957, 0.3834, 0.9189, 0.3834, 0.9131, 0.3882, 0.894, 0.3882, 0.8697, 0.3882, 0.8697, 0.3651, 0.894, 0.3651, 0.968, 0.3882, 0.968, 0.435, 0.9449, 0.435, 0.9449, 0.3882, 0.294, 0.7942, 0.3797, 0.9435, 0.2932, 0.9664, 0.294, 0.7942, 0.4432, 0.8807, 0.3797, 0.9435, 0.294, 0.7942, 0.4667, 0.7947, 0.4432, 0.8807, 0.294, 0.7942, 0.4439, 0.7085, 0.4667, 0.7947, 0.294, 0.7942, 0.381, 0.6453, 0.4439, 0.7085, 0.294, 0.7942, 0.2948, 0.622, 0.381, 0.6453, 0.294, 0.7942, 0.2084, 0.6448, 0.2948, 0.622, 0.294, 0.7942, 0.1449, 0.7077, 0.2084, 0.6448, 0.294, 0.7942, 0.1214, 0.7937, 0.1449, 0.7077, 0.294, 0.7942, 0.1441, 0.8798, 0.1214, 0.7937, 0.294, 0.7942, 0.207, 0.943, 0.1441, 0.8798, 0.294, 0.7942, 0.2932, 0.9664, 0.207, 0.943, 0.1525, 0.6706, 0.0005027, 0.6706, 0.0004967, 0.7516, 0.1525, 0.7516, 0.1525, 0.7516, 0.0004967, 0.7516, 0.0004909, 0.8326, 0.1525, 0.8326, 0.1525, 0.8326, 0.0004909, 0.8326, 0.0004858, 0.9135, 0.1525, 0.9135, 0.1525, 0.9135, 0.0004858, 0.9135, 0.0004808, 0.9945, 0.1525, 0.9945, 0.1524, 0.8322, 0.0004808, 0.8322, 0.0004889, 0.9131, 0.1524, 0.9131, 0.1524, 0.9131, 0.0004889, 0.9131, 0.0004975, 0.9941, 0.1524, 0.9941, 0.1524, 0.5894, 0.0004975, 0.5894, 0.0005055, 0.6704, 0.1525, 0.6704, 0.1525, 0.6704, 0.0005055, 0.6704, 0.0005117, 0.7514, 0.1525, 0.7514, 0.1525, 0.7514, 0.0005117, 0.7514, 0.000515, 0.8323, 0.1525, 0.8323, 0.1525, 0.8323, 0.000515, 0.8323, 0.0005129, 0.9133, 0.1525, 0.9133, 0.1525, 0.9133, 0.0005129, 0.9133, 0.0005085, 0.9943, 0.1525, 0.9943, 0.1525, 0.5896, 0.0005085, 0.5896, 0.0005027, 0.6706, 0.1525, 0.6706])
me_cylinder_000.materials.append(mat_material)
me_cylinder_000.use_remesh_preserve_volume = False
me_cylinder_000.use_remesh_preserve_attributes = False
me_cylinder_000.use_mirror_vertex_groups = False
me_cylinder_000.update()
me_cylinder_001 = bpy.data.meshes.new('Cylinder.001')
me_cylinder_001.from_pydata([(-0.0005682, 2.0, 0.3598), (0.9994, 1.732, 0.3598), (1.731, 1.0, 0.3598), (1.999, 1.47e-08, 0.3598), (1.731, -1.0, 0.3598), (0.9994, -1.732, 0.3598), (-0.0005678, -2.0, 0.3598), (-1.001, -1.732, 0.3598), (-1.733, -1.0, 0.3598), (-2.001, -8.277e-07, 0.3598), (-1.733, 1.0, 0.3598), (-1.001, 1.732, 0.3598), (-0.0005697, 2.0, 1.447), (0.9994, 1.732, 1.447), (1.731, 1.0, 1.447), (1.999, 2.288e-06, 1.447), (1.731, -1.0, 1.447), (0.9994, -1.732, 1.447), (-0.0005663, -2.0, 1.447), (-1.001, -1.732, 1.447), (-1.733, -1.0, 1.447), (-2.001, -2.385e-06, 1.447), (-1.733, 1.0, 1.447), (-1.001, 1.732, 1.447), (-0.0005682, 2.225, 0.0004048), (1.112, 1.927, 0.0004048), (1.926, 1.112, 0.0004048), (2.224, 4.868e-09, 0.0004048), (1.926, -1.112, 0.0004048), (1.112, -1.927, 0.0004048), (-0.0005677, -2.225, 0.0004048), (-1.113, -1.927, 0.0004048), (-1.927, -1.112, 0.0004048), (-2.226, -9.323e-07, 0.0004048), (-1.927, 1.112, 0.0004048), (-1.113, 1.927, 0.0004048), (-1.182, 2.047, 2.031), (-0.0005699, 2.363, 2.031), (-2.047, 1.182, 2.031), (-2.364, -2.837e-06, 2.031), (-2.047, -1.182, 2.031), (-1.182, -2.047, 2.031), (-0.000566, -2.363, 2.031), (1.181, -2.047, 2.031), (2.046, -1.182, 2.031), (2.363, 2.685e-06, 2.031), (2.046, 1.182, 2.031), (1.181, 2.047, 2.031), (1.181, 2.047, 2.813), (-0.0005699, 2.363, 2.813), (2.046, 1.182, 2.813), (2.363, 2.685e-06, 2.813), (2.046, -1.182, 2.813), (1.181, -2.047, 2.813), (-0.000566, -2.363, 2.813), (-1.182, -2.047, 2.813), (-2.047, -1.182, 2.813), (-2.364, -2.837e-06, 2.813), (-2.047, 1.182, 2.813), (-1.182, 2.047, 2.813), (-0.0005695, 1.739, 4.134), (-0.8702, 1.506, 4.134), (-1.507, 0.8696, 4.134), (-1.74, -2.061e-06, 4.134), (-1.507, -0.8696, 4.134), (-0.8702, -1.506, 4.134), (-0.0005666, -1.739, 4.134), (0.8691, -1.506, 4.134), (1.506, -0.8696, 4.134), (1.739, 2.003e-06, 4.134), (1.506, 0.8696, 4.134), (0.8691, 1.506, 4.134), (-0.0005695, 1.739, 4.668), (0.8691, 1.506, 4.668), (1.506, 0.8696, 4.668), (1.739, 2.003e-06, 4.668), (1.506, -0.8696, 4.668), (0.8691, -1.506, 4.668), (-0.0005666, -1.739, 4.668), (-0.8702, -1.506, 4.668), (-1.507, -0.8696, 4.668), (-1.74, -2.061e-06, 4.668), (-1.507, 0.8696, 4.668), (-0.8702, 1.506, 4.668), (-0.0005697, 2.091, 5.384), (-1.046, 1.811, 5.384), (-1.811, 1.045, 5.384), (-2.091, -2.498e-06, 5.384), (-1.811, -1.045, 5.384), (-1.046, -1.811, 5.384), (-0.0005662, -2.091, 5.384), (1.045, -1.811, 5.384), (1.81, -1.045, 5.384), (2.09, 2.387e-06, 5.384), (1.81, 1.045, 5.384), (1.045, 1.811, 5.384), (-0.0005697, 2.091, 6.062), (1.045, 1.811, 6.062), (1.81, 1.045, 6.062), (2.09, 2.387e-06, 6.062), (1.81, -1.045, 6.062), (1.045, -1.811, 6.062), (-0.0005662, -2.091, 6.062), (-1.046, -1.811, 6.062), (-1.811, -1.045, 6.062), (-2.091, -2.498e-06, 6.062), (-1.811, 1.045, 6.062), (-1.046, 1.811, 6.062), (-0.7506, 1.299, 6.062), (-0.0005694, 1.5, 6.062), (-1.3, 0.7501, 6.062), (-1.501, -1.764e-06, 6.062), (-1.3, -0.7501, 6.062), (-0.7506, -1.299, 6.062), (-0.0005669, -1.5, 6.062), (0.7495, -1.299, 6.062), (1.299, -0.7501, 6.062), (1.5, 1.741e-06, 6.062), (1.299, 0.7501, 6.062), (0.7495, 1.299, 6.062), (-0.0005694, 1.5, 5.391), (0.7495, 1.299, 5.391), (1.299, 0.7501, 5.391), (1.5, 1.741e-06, 5.391), (1.299, -0.7501, 5.391), (0.7495, -1.299, 5.391), (-0.0005669, -1.5, 5.391), (-0.7506, -1.299, 5.391), (-1.3, -0.7501, 5.391), (-1.501, -1.764e-06, 5.391), (-1.3, 0.7501, 5.391), (-0.7506, 1.299, 5.391), (-0.0005683, 1.021e-07, 5.391), (-0.0005694, 1.5, 6.555), (0.7495, 1.299, 6.555), (1.045, 1.811, 6.555), (1.5, 1.741e-06, 6.555), (1.299, 0.7501, 6.555), (1.81, 1.045, 6.555), (2.09, 2.387e-06, 6.555), (0.7495, -1.299, 6.555), (1.299, -0.7501, 6.555), (1.81, -1.045, 6.555), (1.045, -1.811, 6.555), (-0.7506, -1.299, 6.555), (-0.0005669, -1.5, 6.555), (-0.0005662, -2.091, 6.555), (-1.046, -1.811, 6.555), (-1.501, -1.764e-06, 6.555), (-1.3, -0.7501, 6.555), (-1.811, -1.045, 6.555), (-2.091, -2.498e-06, 6.555), (-0.7506, 1.299, 6.555), (-1.3, 0.7501, 6.555), (-1.811, 1.045, 6.555), (-0.0005697, 2.091, 6.555), (-1.046, 1.811, 6.555)], [], [(0, 12, 13, 1), (1, 13, 14, 2), (2, 14, 15, 3), (3, 15, 16, 4), (4, 16, 17, 5), (5, 17, 18, 6), (6, 18, 19, 7), (7, 19, 20, 8), (8, 20, 21, 9), (9, 21, 22, 10), (10, 22, 23, 11), (12, 0, 11, 23), (12, 23, 36, 37), (23, 22, 38, 36), (22, 21, 39, 38), (21, 20, 40, 39), (20, 19, 41, 40), (19, 18, 42, 41), (18, 17, 43, 42), (17, 16, 44, 43), (16, 15, 45, 44), (15, 14, 46, 45), (14, 13, 47, 46), (13, 12, 37, 47), (47, 37, 49, 48), (46, 47, 48, 50), (45, 46, 50, 51), (44, 45, 51, 52), (43, 44, 52, 53), (42, 43, 53, 54), (41, 42, 54, 55), (40, 41, 55, 56), (39, 40, 56, 57), (38, 39, 57, 58), (36, 38, 58, 59), (37, 36, 59, 49), (49, 59, 61, 60), (59, 58, 62, 61), (58, 57, 63, 62), (57, 56, 64, 63), (56, 55, 65, 64), (55, 54, 66, 65), (54, 53, 67, 66), (53, 52, 68, 67), (52, 51, 69, 68), (51, 50, 70, 69), (50, 48, 71, 70), (48, 49, 60, 71), (71, 60, 72, 73), (70, 71, 73, 74), (69, 70, 74, 75), (68, 69, 75, 76), (67, 68, 76, 77), (66, 67, 77, 78), (65, 66, 78, 79), (64, 65, 79, 80), (63, 64, 80, 81), (62, 63, 81, 82), (61, 62, 82, 83), (60, 61, 83, 72), (72, 83, 85, 84), (83, 82, 86, 85), (82, 81, 87, 86), (81, 80, 88, 87), (80, 79, 89, 88), (79, 78, 90, 89), (78, 77, 91, 90), (77, 76, 92, 91), (76, 75, 93, 92), (75, 74, 94, 93), (74, 73, 95, 94), (73, 72, 84, 95), (95, 84, 96, 97), (94, 95, 97, 98), (93, 94, 98, 99), (92, 93, 99, 100), (91, 92, 100, 101), (90, 91, 101, 102), (89, 90, 102, 103), (88, 89, 103, 104), (87, 88, 104, 105), (86, 87, 105, 106), (85, 86, 106, 107), (84, 85, 107, 96), (96, 107, 108, 109), (106, 105, 111, 110), (104, 103, 113, 112), (102, 101, 115, 114), (100, 99, 117, 116), (98, 97, 119, 118), (119, 109, 120, 121), (118, 119, 121, 122), (117, 118, 122, 123), (116, 117, 123, 124), (115, 116, 124, 125), (114, 115, 125, 126), (113, 114, 126, 127), (112, 113, 127, 128), (111, 112, 128, 129), (110, 111, 129, 130), (108, 110, 130, 131), (109, 108, 131, 120), (132, 121, 120), (132, 122, 121), (132, 123, 122), (132, 124, 123), (132, 125, 124), (132, 126, 125), (132, 127, 126), (132, 128, 127), (132, 129, 128), (132, 130, 129), (132, 131, 130), (132, 120, 131), (109, 119, 134, 133), (119, 97, 135, 134), (118, 117, 136, 137), (98, 118, 137, 138), (117, 99, 139, 136), (116, 115, 140, 141), (100, 116, 141, 142), (115, 101, 143, 140), (114, 113, 144, 145), (102, 114, 145, 146), (113, 103, 147, 144), (112, 111, 148, 149), (104, 112, 149, 150), (111, 105, 151, 148), (110, 108, 152, 153), (106, 110, 153, 154), (96, 109, 133, 155), (108, 107, 156, 152), (107, 106, 154, 156), (105, 104, 150, 151), (103, 102, 146, 147), (101, 100, 142, 143), (99, 98, 138, 139), (97, 96, 155, 135), (135, 155, 133, 134), (139, 138, 137, 136), (143, 142, 141, 140), (147, 146, 145, 144), (151, 150, 149, 148), (156, 154, 153, 152), (5, 6, 30, 29), (6, 7, 31, 30), (4, 5, 29, 28), (3, 4, 28, 27), (2, 3, 27, 26), (1, 2, 26, 25), (0, 1, 25, 24), (0, 24, 35, 11), (10, 11, 35, 34), (9, 10, 34, 33), (8, 9, 33, 32), (7, 8, 32, 31)])
me_cylinder_001.polygons.foreach_set('use_smooth', [True] * 156)
_uv = me_cylinder_001.uv_layers.new(name='UVTex')
_uv.uv.foreach_set('vector', [1.5, -0.2294, 1.5, 0.04225, 1.333, 0.04225, 1.333, -0.2294, 1.333, -0.2294, 1.333, 0.04225, 1.167, 0.04225, 1.167, -0.2294, 1.167, -0.2294, 1.167, 0.04225, 1.0, 0.04225, 1.0, -0.2294, 1.0, -0.2294, 1.0, 0.04225, 0.8333, 0.04225, 0.8333, -0.2294, 0.8333, -0.2294, 0.8333, 0.04225, 0.6667, 0.04225, 0.6667, -0.2294, 0.6667, -0.2294, 0.6667, 0.04225, 0.5, 0.04225, 0.5, -0.2294, 0.5, -0.2294, 0.5, 0.04225, 0.3333, 0.04225, 0.3333, -0.2294, 0.3333, -0.2294, 0.3333, 0.04225, 0.1667, 0.04225, 0.1667, -0.2294, 0.1667, -0.2294, 0.1667, 0.04225, 2.98e-07, 0.04225, 5.96e-08, -0.2294, 5.96e-08, -0.2294, 2.98e-07, 0.04225, -0.1667, 0.04225, -0.1667, -0.2294, -0.1667, -0.2294, -0.1667, 0.04225, -0.3333, 0.04225, -0.3333, -0.2294, -0.5, 0.04225, -0.5, -0.2294, -0.3333, -0.2294, -0.3333, 0.04225, -0.5, 0.04225, -0.3333, 0.04225, -0.3333, 0.1884, -0.5, 0.1884, -0.3333, 0.04225, -0.1667, 0.04225, -0.1667, 0.1884, -0.3333, 0.1884, -0.1667, 0.04225, 2.98e-07, 0.04225, 2.98e-07, 0.1884, -0.1667, 0.1884, 2.98e-07, 0.04225, 0.1667, 0.04225, 0.1667, 0.1884, 2.98e-07, 0.1884, 0.1667, 0.04225, 0.3333, 0.04225, 0.3333, 0.1884, 0.1667, 0.1884, 0.3333, 0.04225, 0.5, 0.04225, 0.5, 0.1884, 0.3333, 0.1884, 0.5, 0.04225, 0.6667, 0.04225, 0.6667, 0.1884, 0.5, 0.1884, 0.6667, 0.04225, 0.8333, 0.04225, 0.8333, 0.1884, 0.6667, 0.1884, 0.8333, 0.04225, 1.0, 0.04225, 1.0, 0.1884, 0.8333, 0.1884, 1.0, 0.04225, 1.167, 0.04225, 1.167, 0.1884, 1.0, 0.1884, 1.167, 0.04225, 1.333, 0.04225, 1.333, 0.1884, 1.167, 0.1884, 1.333, 0.04225, 1.5, 0.04225, 1.5, 0.1884, 1.333, 0.1884, 1.333, 0.1884, 1.5, 0.1884, 1.5, 0.3839, 1.333, 0.3839, 1.167, 0.1884, 1.333, 0.1884, 1.333, 0.3839, 1.167, 0.3839, 1.0, 0.1884, 1.167, 0.1884, 1.167, 0.3839, 1.0, 0.3839, 0.8333, 0.1884, 1.0, 0.1884, 1.0, 0.3839, 0.8333, 0.3839, 0.6667, 0.1884, 0.8333, 0.1884, 0.8333, 0.3839, 0.6667, 0.3839, 0.5, 0.1884, 0.6667, 0.1884, 0.6667, 0.3839, 0.5, 0.3839, 0.3333, 0.1884, 0.5, 0.1884, 0.5, 0.3839, 0.3333, 0.3839, 0.1667, 0.1884, 0.3333, 0.1884, 0.3333, 0.3839, 0.1667, 0.3839, 2.98e-07, 0.1884, 0.1667, 0.1884, 0.1667, 0.3839, 2.98e-07, 0.3839, -0.1667, 0.1884, 2.98e-07, 0.1884, 2.98e-07, 0.3839, -0.1667, 0.3839, -0.3333, 0.1884, -0.1667, 0.1884, -0.1667, 0.3839, -0.3333, 0.3839, -0.5, 0.1884, -0.3333, 0.1884, -0.3333, 0.3839, -0.5, 0.3839, -0.5, 0.3839, -0.3333, 0.3839, -0.3333, 0.7141, -0.5, 0.7141, -0.3333, 0.3839, -0.1667, 0.3839, -0.1667, 0.7141, -0.3333, 0.7141, -0.1667, 0.3839, 2.98e-07, 0.3839, 2.384e-07, 0.7141, -0.1667, 0.7141, 2.98e-07, 0.3839, 0.1667, 0.3839, 0.1667, 0.7141, 2.384e-07, 0.7141, 0.1667, 0.3839, 0.3333, 0.3839, 0.3333, 0.7141, 0.1667, 0.7141, 0.3333, 0.3839, 0.5, 0.3839, 0.5, 0.7141, 0.3333, 0.7141, 0.5, 0.3839, 0.6667, 0.3839, 0.6667, 0.7141, 0.5, 0.7141, 0.6667, 0.3839, 0.8333, 0.3839, 0.8333, 0.7141, 0.6667, 0.7141, 0.8333, 0.3839, 1.0, 0.3839, 1.0, 0.7141, 0.8333, 0.7141, 1.0, 0.3839, 1.167, 0.3839, 1.167, 0.7141, 1.0, 0.7141, 1.167, 0.3839, 1.333, 0.3839, 1.333, 0.7141, 1.167, 0.7141, 1.333, 0.3839, 1.5, 0.3839, 1.5, 0.7141, 1.333, 0.7141, 1.333, 0.7141, 1.5, 0.7141, 1.5, 0.8476, 1.333, 0.8476, 1.167, 0.7141, 1.333, 0.7141, 1.333, 0.8476, 1.167, 0.8476, 1.0, 0.7141, 1.167, 0.7141, 1.167, 0.8476, 1.0, 0.8476, 0.8333, 0.7141, 1.0, 0.7141, 1.0, 0.8476, 0.8333, 0.8476, 0.6667, 0.7141, 0.8333, 0.7141, 0.8333, 0.8476, 0.6667, 0.8476, 0.5, 0.7141, 0.6667, 0.7141, 0.6667, 0.8476, 0.5, 0.8476, 0.3333, 0.7141, 0.5, 0.7141, 0.5, 0.8476, 0.3333, 0.8476, 0.1667, 0.7141, 0.3333, 0.7141, 0.3333, 0.8476, 0.1667, 0.8476, 2.384e-07, 0.7141, 0.1667, 0.7141, 0.1667, 0.8476, 2.384e-07, 0.8476, -0.1667, 0.7141, 2.384e-07, 0.7141, 2.384e-07, 0.8476, -0.1667, 0.8476, -0.3333, 0.7141, -0.1667, 0.7141, -0.1667, 0.8476, -0.3333, 0.8476, -0.5, 0.7141, -0.3333, 0.7141, -0.3333, 0.8476, -0.5, 0.8476, -0.5, 0.8476, -0.3333, 0.8476, -0.3333, 1.027, -0.5, 1.027, -0.3333, 0.8476, -0.1667, 0.8476, -0.1667, 1.027, -0.3333, 1.027, -0.1667, 0.8476, 2.384e-07, 0.8476, 2.384e-07, 1.027, -0.1667, 1.027, 2.384e-07, 0.8476, 0.1667, 0.8476, 0.1667, 1.027, 2.384e-07, 1.027, 0.1667, 0.8476, 0.3333, 0.8476, 0.3333, 1.027, 0.1667, 1.027, 0.3333, 0.8476, 0.5, 0.8476, 0.5, 1.027, 0.3333, 1.027, 0.5, 0.8476, 0.6667, 0.8476, 0.6667, 1.027, 0.5, 1.027, 0.6667, 0.8476, 0.8333, 0.8476, 0.8333, 1.027, 0.6667, 1.027, 0.8333, 0.8476, 1.0, 0.8476, 1.0, 1.027, 0.8333, 1.027, 1.0, 0.8476, 1.167, 0.8476, 1.167, 1.027, 1.0, 1.027, 1.167, 0.8476, 1.333, 0.8476, 1.333, 1.027, 1.167, 1.027, 1.333, 0.8476, 1.5, 0.8476, 1.5, 1.027, 1.333, 1.027, 1.333, 1.027, 1.5, 1.027, 1.5, 1.196, 1.333, 1.196, 1.167, 1.027, 1.333, 1.027, 1.333, 1.196, 1.167, 1.196, 1.0, 1.027, 1.167, 1.027, 1.167, 1.196, 1.0, 1.196, 0.8333, 1.027, 1.0, 1.027, 1.0, 1.196, 0.8333, 1.196, 0.6667, 1.027, 0.8333, 1.027, 0.8333, 1.196, 0.6667, 1.196, 0.5, 1.027, 0.6667, 1.027, 0.6667, 1.196, 0.5, 1.196, 0.3333, 1.027, 0.5, 1.027, 0.5, 1.196, 0.3333, 1.196, 0.1667, 1.027, 0.3333, 1.027, 0.3333, 1.196, 0.1667, 1.196, 2.384e-07, 1.027, 0.1667, 1.027, 0.1667, 1.196, 2.384e-07, 1.196, -0.1667, 1.027, 2.384e-07, 1.027, 2.384e-07, 1.196, -0.1667, 1.196, -0.3333, 1.027, -0.1667, 1.027, -0.1667, 1.196, -0.3333, 1.196, -0.5, 1.027, -0.3333, 1.027, -0.3333, 1.196, -0.5, 1.196, 0.06473, 0.8443, -0.1339, 0.7911, -0.07776, 0.6939, 0.06473, 0.7321, -0.2792, 0.6457, -0.3324, 0.4471, -0.2203, 0.4471, -0.1821, 0.5896, -0.2792, 0.2486, -0.1339, 0.1032, -0.07776, 0.2003, -0.1821, 0.3047, 0.06473, 0.04997, 0.2633, 0.1032, 0.2072, 0.2003, 0.06473, 0.1622, 0.4087, 0.2486, 0.4619, 0.4471, 0.3497, 0.4471, 0.3115, 0.3047, 0.4087, 0.6457, 0.2633, 0.7911, 0.2072, 0.6939, 0.3115, 0.5896, 1.333, 1.196, 1.5, 1.196, 1.5, 1.028, 1.333, 1.028, 1.167, 1.196, 1.333, 1.196, 1.333, 1.028, 1.167, 1.028, 1.0, 1.196, 1.167, 1.196, 1.167, 1.028, 1.0, 1.028, 0.8333, 1.196, 1.0, 1.196, 1.0, 1.028, 0.8333, 1.028, 0.6667, 1.196, 0.8333, 1.196, 0.8333, 1.028, 0.6667, 1.028, 0.5, 1.196, 0.6667, 1.196, 0.6667, 1.028, 0.5, 1.028, 0.3333, 1.196, 0.5, 1.196, 0.5, 1.028, 0.3333, 1.028, 0.1667, 1.196, 0.3333, 1.196, 0.3333, 1.028, 0.1667, 1.028, 2.384e-07, 1.196, 0.1667, 1.196, 0.1667, 1.028, 2.384e-07, 1.028, -0.1667, 1.196, 2.384e-07, 1.196, 2.384e-07, 1.028, -0.1667, 1.028, -0.3333, 1.196, -0.1667, 1.196, -0.1667, 1.028, -0.3333, 1.028, -0.5, 1.196, -0.3333, 1.196, -0.3333, 1.028, -0.5, 1.028, 0.06473, 0.8427, 0.2072, 1.089, 0.06473, 1.128, 0.06473, 0.8427, 0.3115, 0.9851, 0.2072, 1.089, 0.06473, 0.8427, 0.3497, 0.8427, 0.3115, 0.9851, 0.06473, 0.8427, 0.3115, 0.7002, 0.3497, 0.8427, 0.06473, 0.8427, 0.2072, 0.5958, 0.3115, 0.7002, 0.06473, 0.8427, 0.06473, 0.5577, 0.2072, 0.5958, 0.06473, 0.8427, -0.07776, 0.5958, 0.06473, 0.5577, 0.06473, 0.8427, -0.1821, 0.7002, -0.07776, 0.5958, 0.06473, 0.8427, -0.2203, 0.8427, -0.1821, 0.7002, 0.06473, 0.8427, -0.1821, 0.9851, -0.2203, 0.8427, 0.06473, 0.8427, -0.07776, 1.089, -0.1821, 0.9851, 0.06473, 0.8427, 0.06473, 1.128, -0.07776, 1.089, 1.5, 1.196, 1.333, 1.196, 1.333, 1.319, 1.5, 1.319, 1.616, 0.5231, 1.732, 0.5231, 1.732, 0.6198, 1.616, 0.6198, 1.167, 1.196, 1.0, 1.196, 1.0, 1.319, 1.167, 1.319, 1.489, 0.8404, 1.489, 0.7245, 1.586, 0.7245, 1.586, 0.8404, 1.491, 0.4184, 1.616, 0.4184, 1.616, 0.5231, 1.491, 0.5231, 0.8333, 1.196, 0.6667, 1.196, 0.6667, 1.319, 0.8333, 1.319, 1.586, 0.7437, 1.586, 0.6278, 1.683, 0.6278, 1.683, 0.7437, 1.683, 0.7437, 1.683, 0.6278, 1.779, 0.6278, 1.779, 0.7437, 0.5, 1.196, 0.3333, 1.196, 0.3333, 1.319, 0.5, 1.319, 1.491, 0.5231, 1.616, 0.5231, 1.616, 0.6278, 1.491, 0.6278, 1.491, 0.6278, 1.365, 0.6278, 1.365, 0.5231, 1.491, 0.5231, 0.1667, 1.196, 2.384e-07, 1.196, 2.384e-07, 1.319, 0.1667, 1.319, 0.1667, 1.196, 0.1667, 1.196, 0.1667, 1.319, 0.1667, 1.319, 1.365, 0.7533, 1.365, 0.6278, 1.47, 0.6278, 1.47, 0.7533, -0.1667, 1.196, -0.3333, 1.196, -0.3333, 1.319, -0.1667, 1.319, 1.47, 0.6278, 1.586, 0.6278, 1.586, 0.7245, 1.47, 0.7245, 1.491, 0.5231, 1.365, 0.5231, 1.365, 0.4184, 1.491, 0.4184, 1.616, 0.4264, 1.732, 0.4264, 1.732, 0.5231, 1.616, 0.5231, -0.3333, 1.196, -0.1667, 1.196, -0.1667, 1.319, -0.3333, 1.319, 2.384e-07, 1.196, 0.1667, 1.196, 0.1667, 1.319, 2.384e-07, 1.319, 0.3333, 1.196, 0.5, 1.196, 0.5, 1.319, 0.3333, 1.319, 0.6667, 1.196, 0.8333, 1.196, 0.8333, 1.319, 0.6667, 1.319, 1.0, 1.196, 1.167, 1.196, 1.167, 1.319, 1.0, 1.319, 1.333, 1.196, 1.5, 1.196, 1.5, 1.319, 1.333, 1.319, 0.2633, 0.7911, 0.06473, 0.8443, 0.06473, 0.7321, 0.2072, 0.6939, 0.4619, 0.4471, 0.4087, 0.6457, 0.3115, 0.5896, 0.3497, 0.4471, 0.2633, 0.1032, 0.4087, 0.2486, 0.3115, 0.3047, 0.2072, 0.2003, -0.1339, 0.1032, 0.06473, 0.04997, 0.06473, 0.1622, -0.07776, 0.2003, -0.3324, 0.4471, -0.2792, 0.2486, -0.1821, 0.3047, -0.2203, 0.4471, -0.1339, 0.7911, -0.2792, 0.6457, -0.1821, 0.5896, -0.07776, 0.6939, 0.6667, -0.2294, 0.5, -0.2294, 0.5, -0.3193, 0.6667, -0.3193, 0.5, -0.2294, 0.3333, -0.2294, 0.3333, -0.3193, 0.5, -0.3193, 0.8333, -0.2294, 0.6667, -0.2294, 0.6667, -0.3193, 0.8333, -0.3193, 1.0, -0.2294, 0.8333, -0.2294, 0.8333, -0.3193, 1.0, -0.3193, 1.167, -0.2294, 1.0, -0.2294, 1.0, -0.3193, 1.167, -0.3193, 1.333, -0.2294, 1.167, -0.2294, 1.167, -0.3193, 1.333, -0.3193, 1.5, -0.2294, 1.333, -0.2294, 1.333, -0.3193, 1.5, -0.3193, -0.5, -0.2294, -0.5, -0.3193, -0.3333, -0.3193, -0.3333, -0.2294, -0.1667, -0.2294, -0.3333, -0.2294, -0.3333, -0.3193, -0.1667, -0.3193, 5.96e-08, -0.2294, -0.1667, -0.2294, -0.1667, -0.3193, 5.96e-08, -0.3193, 0.1667, -0.2294, 5.96e-08, -0.2294, 5.96e-08, -0.3193, 0.1667, -0.3193, 0.3333, -0.2294, 0.1667, -0.2294, 0.1667, -0.3193, 0.3333, -0.3193])
me_cylinder_001.use_remesh_preserve_volume = False
me_cylinder_001.use_remesh_preserve_attributes = False
me_cylinder_001.use_mirror_vertex_groups = False
me_cylinder_001.update()
arm_armature = bpy.data.armatures.new('Armature')  # bones are not reproduced

# ---- objects
ob_ballista_001 = bpy.data.objects.new('Ballista.001', me_cylinder_002)
ob_ballista = bpy.data.objects.new('Ballista', me_cylinder_000)
ob_camera = bpy.data.objects.new('Camera', cam_camera)
ob_tower = bpy.data.objects.new('Tower', me_cylinder_001)
ob_armature = bpy.data.objects.new('Armature', arm_armature)

# ---- transforms, parenting, visibility, modifiers, constraints
ob_ballista_001.parent = ob_armature
ob_ballista_001.matrix_parent_inverse = Matrix(((1.0, 0.0, 0.0, 0.0006123), (0.0, 1.0, 0.0, 0.1724), (0.0, 0.0, 1.0, -8.358), (0.0, 0.0, 0.0, 1.0)))
ob_ballista_001.location = (0.0, 0.0, -4.768e-07)
ob_ballista_001.rotation_euler = (1.571, 3.638e-12, -3.638e-12)
ob_ballista_001.lineart.crease_threshold = 0.0
_vg = ob_ballista_001.vertex_groups.new(name='Bone')
_vg.add([0, 1, 2, 3, 4, 5, 6, 7, 8, 9, 10, 11, 12, 13, 14, 15, 16, 17, 18, 19, 20, 21, 22, 23, 24, 25, 26, 27, 28, 29, 30, 31, 32, 33, 34, 35, 36, 37, 38, 39, 40, 41, 42, 43, 44, 45, 46, 47, 48, 49, 50, 51, 52, 53, 54, 55, 56, 57, 58, 59, 60, 61, 62, 63, 64, 65, 66, 67, 68, 69, 70, 71, 72, 73, 74, 75, 76, 77, 78, 79, 80, 81, 82, 83, 84, 85, 86, 87, 88, 89, 90, 91, 92, 93, 94, 95, 96, 97, 98, 99, 100, 101, 102, 103, 104, 105, 106, 107, 108, 109, 110, 111, 112, 113, 114, 115, 116, 117, 118, 119, 120, 121, 122, 123, 124, 125, 126, 127, 128, 129, 130, 131, 132, 133, 134, 135, 136, 137, 138, 139, 140, 141, 142, 143, 144, 145, 146, 147, 148, 149, 150, 151, 152, 153, 154, 155, 156, 157, 158, 159, 160, 161, 162, 163, 164, 165, 166, 167, 168, 169, 170, 171, 172, 173, 174, 175, 176, 177, 178, 179], 1.0, 'REPLACE')
_m = ob_ballista_001.modifiers.new('Armature', 'ARMATURE')
_m.object = ob_armature
ob_ballista.location = (0.0, 0.0, 0.0)
ob_ballista.rotation_euler = (1.571, 0.0, 0.0)
ob_ballista.lineart.crease_threshold = 0.0
_vg = ob_ballista.vertex_groups.new(name='Bone')
ob_camera.location = (7.481, -6.508, 5.344)
ob_camera.rotation_euler = (1.109, 0.01082, 0.8149)
ob_camera.lock_rotations_4d = False
ob_camera.empty_display_type = 'ARROWS'
ob_camera.color = (0.0, 0.0, 0.0, 0.0)
ob_camera.display_type = 'WIRE'
ob_camera.lineart.crease_threshold = 0.0
ob_tower.location = (0.0, 0.0, 0.0)
ob_tower.lineart.crease_threshold = 0.0
ob_armature.location = (-0.0006123, -0.1724, 8.358)
ob_armature.rotation_euler = (0.0, -0.0, 0.613)
ob_armature.lineart.crease_threshold = 0.0

# ---- collection membership
col_collection_1.objects.link(ob_ballista_001)
col_collection_1.objects.link(ob_ballista)
col_collection_1.objects.link(ob_camera)
col_collection_1.objects.link(ob_tower)
col_collection_8.objects.link(ob_armature)
col_collection_8.objects.link(ob_tower)

# ---- scene / render settings (as saved in the file)
scene.camera = ob_camera
scene.frame_start = 1; scene.frame_end = 250; scene.frame_set(1)
scene.render.engine = 'BLENDER_EEVEE_NEXT'
scene.render.image_settings.color_mode = 'RGB'
scene.render.image_settings.compression = 90
scene.render.resolution_percentage = 50
scene.render.dither_intensity = 0.0
scene.render.bake_margin = 2
scene.render.bake_bias = 0.0
scene.cycles.use_denoising = False
scene.cycles.samples = 10
scene.cycles.sampling_pattern = 'TABULATED_SOBOL'
scene.cycles.light_sampling_threshold = 0.0
scene.cycles.use_adaptive_sampling = False
scene.cycles.use_light_tree = False
scene.cycles.blur_glossy = 0.0
scene.cycles.volume_bounces = 1
scene.cycles.pixel_filter_type = 'GAUSSIAN'
scene.cycles.sample_clamp_indirect = 0.0
scene.view_settings.view_transform = 'Standard'
bpy.context.view_layer.update()

# ---- added for rendering (the .blend has no usable light): sun
light_auto_sun = bpy.data.lights.new('AutoSun', 'SUN')
light_auto_sun.energy = 3.0
light_auto_sun.angle = 0.0523599
ob_auto_sun = bpy.data.objects.new('AutoSun', light_auto_sun)
scene.collection.objects.link(ob_auto_sun)
ob_auto_sun.rotation_euler = (0.872665, 0.174533, 0.523599)
bpy.context.view_layer.update()
